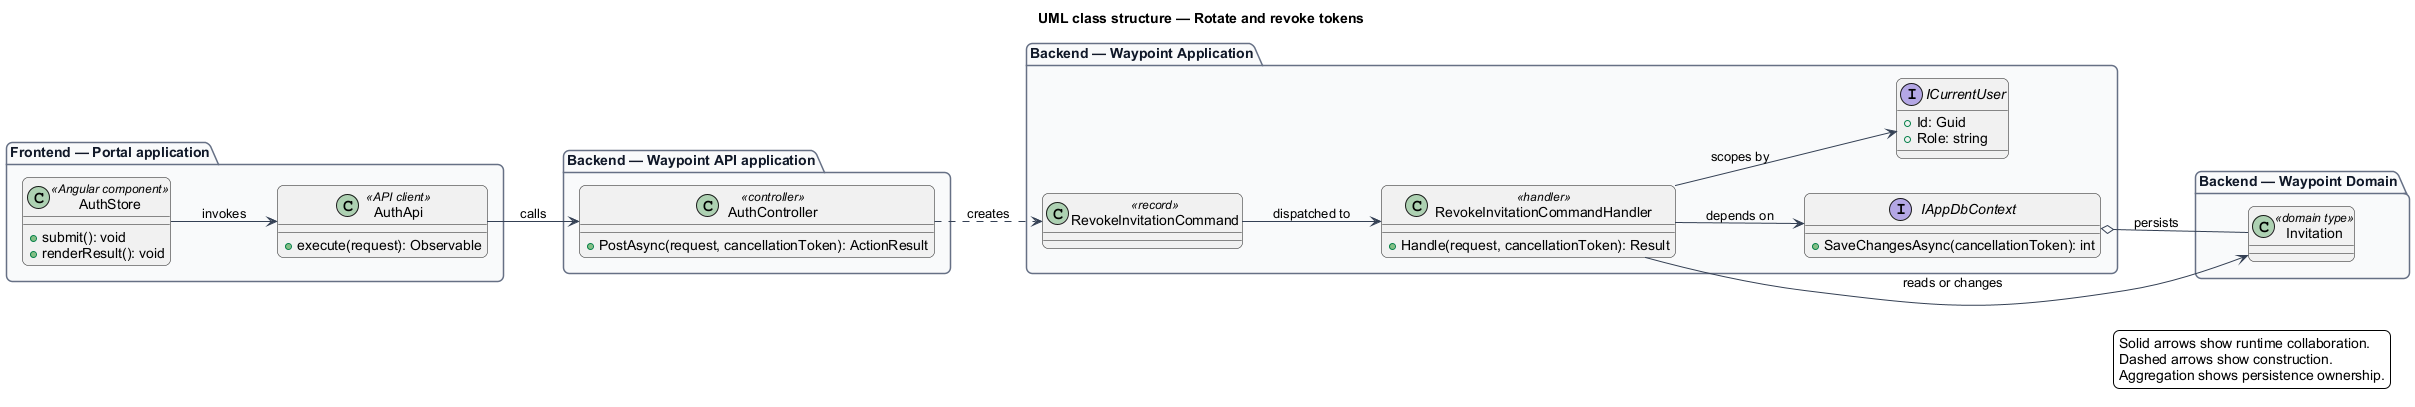

The diagram above was rendered by PlantUML. Its source (embedded in the PNG):
@startuml
left to right direction
title UML class structure — Rotate and revoke tokens
skinparam backgroundColor #FFFFFF
skinparam shadowing false
skinparam roundcorner 12
skinparam defaultFontName Arial
skinparam ArrowColor #344054
skinparam rectangle {
  BorderColor #344054
  FontColor #101828
}
skinparam package {
  BorderColor #667085
  FontColor #101828
  BackgroundColor #F9FAFB
}
package "Frontend — Portal application" {
  class "AuthStore" as page_AuthStore <<Angular component>> {
    +submit(): void
    +renderResult(): void
  }
  class "AuthApi" as client_AuthApi <<API client>> {
    +execute(request): Observable
  }
}
package "Backend — Waypoint API application" {
  class "AuthController" as controller_AuthController <<controller>> {
    +PostAsync(request, cancellationToken): ActionResult
  }
}
package "Backend — Waypoint Application" {
  class "RevokeInvitationCommand" as request_RevokeInvitationCommand <<record>>
  class "RevokeInvitationCommandHandler" as handler_RevokeInvitationCommandHandler <<handler>> {
    +Handle(request, cancellationToken): Result
  }
  interface IAppDbContext {
    +SaveChangesAsync(cancellationToken): int
  }
  interface ICurrentUser {
    +Id: Guid
    +Role: string
  }
}
package "Backend — Waypoint Domain" {
  class "Invitation" as entity_Invitation <<domain type>>
}
page_AuthStore --> client_AuthApi : invokes
client_AuthApi --> controller_AuthController : calls
controller_AuthController ..> request_RevokeInvitationCommand : creates
request_RevokeInvitationCommand --> handler_RevokeInvitationCommandHandler : dispatched to
handler_RevokeInvitationCommandHandler --> IAppDbContext : depends on
handler_RevokeInvitationCommandHandler --> ICurrentUser : scopes by
handler_RevokeInvitationCommandHandler --> entity_Invitation : reads or changes
IAppDbContext o-- entity_Invitation : persists
legend right
  Solid arrows show runtime collaboration.
  Dashed arrows show construction.
  Aggregation shows persistence ownership.
endlegend
@enduml